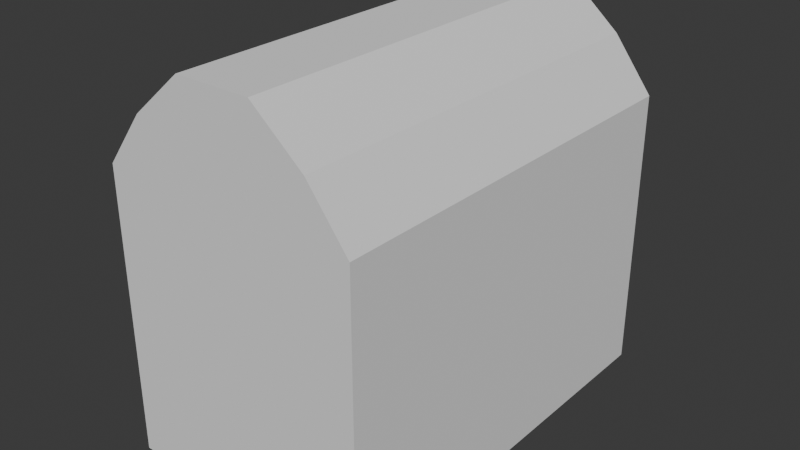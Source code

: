 # Source: obj_chest_bellaMartos_01.blend  (saved by Blender 4.5.90; exported with 4.5.12 LTS)
import bpy
from mathutils import Matrix  # noqa: F401  (used for matrix-valued properties, if any)

bpy.ops.wm.read_factory_settings(use_empty=True)
scene = bpy.context.scene
scene.name = 'Scene'

# ---- collections
col_collection = bpy.data.collections.new('Collection'); scene.collection.children.link(col_collection)

# ---- world
world_world = bpy.data.worlds.new('World'); scene.world = world_world
world_world.use_nodes = True; world_world.node_tree.nodes.clear()
_N = world_world.node_tree.nodes; _L = world_world.node_tree.links
n0 = _N.new('ShaderNodeOutputWorld'); n0.name = 'World Output'; n0.location = (200, 100)
n1 = _N.new('ShaderNodeBackground'); n1.name = 'Background'; n1.location = (-200, 100)
n1.inputs[0].default_value = (0.05088, 0.05088, 0.05088, 1.0)
_L.new(n1.outputs[0], n0.inputs[0])
n0.is_active_output = True
world_world.color = (0.05088, 0.05088, 0.05088)
world_world.sun_shadow_jitter_overblur = 0.0

# ---- meshes
me_cube_003 = bpy.data.meshes.new('Cube.003')
me_cube_003.from_pydata([(-1.0, -1.0, -1.0), (-1.0, -1.0, 1.0), (1.0, 1.0, -1.0), (-1.0, 0.0, -1.0), (-1.0, 0.0, 1.0), (0.0, -1.0, -1.0), (0.0, -1.0, 1.0), (0.0, 0.0, 1.54), (0.0, 0.0, -1.0), (-1.0, -1.0, 0.2123), (-1.0, 0.0, 0.2123), (0.0, -1.0, 0.2123), (-1.0, 0.0, -0.3939), (0.0, -1.0, -0.3939), (-1.0, -1.0, -0.3939), (-0.2933, -1.0, 1.0), (-0.2933, 0.0, -1.0), (-0.2933, -1.0, -1.0), (-0.2933, 0.0, 1.0), (-0.2933, -1.0, 0.2123), (-0.2933, -1.0, -0.3939), (-1.0, -0.5, -1.0), (-1.0, -0.5, 1.0), (0.0, -0.5, 1.54), (0.0, -0.5, -1.0), (-1.0, -0.5, 0.2123), (-1.0, -0.5, -0.3939), (-0.2933, -0.5, -1.0), (-0.2933, -1.0, 1.67), (-0.6897, -1.0, 1.366), (-0.6897, -0.5, 1.366), (-0.6897, 0.0, 1.366), (-0.2933, 0.0, 1.67), (0.0, 0.0, 1.67), (0.0, -0.5, 1.67), (0.0, -1.0, 1.67), (-0.2933, -0.5, 1.67)], [], [(19, 15, 1, 9), (18, 4, 31, 32), (25, 22, 4, 10), (27, 24, 5, 17), (26, 25, 10, 12), (20, 19, 9, 14), (17, 20, 14, 0), (21, 26, 12, 3), (5, 13, 20, 17), (13, 11, 19, 20), (21, 27, 17, 0), (6, 23, 34, 35), (11, 6, 15, 19), (15, 6, 35, 28), (3, 16, 27, 21), (0, 14, 26, 21), (14, 9, 25, 26), (16, 8, 24, 27), (9, 1, 22, 25), (23, 7, 33, 34), (36, 30, 29, 28), (34, 36, 28, 35), (33, 32, 36, 34), (32, 31, 30, 36), (1, 15, 28, 29), (22, 1, 29, 30), (7, 18, 32, 33), (4, 22, 30, 31)])
_uv = me_cube_003.uv_layers.new(name='UVMap')
_uv.uv.foreach_set('vector', [0.5, 0.9117, 0.625, 0.9117, 0.625, 1.0, 0.5, 1.0, 0.0, 0.0, 0.0, 0.0, 0.0, 0.0, 0.0, 0.0, 0.5, 0.0625, 0.625, 0.0625, 0.625, 0.125, 0.5, 0.125, 0.2133, 0.6875, 0.25, 0.6875, 0.25, 0.75, 0.2133, 0.75, 0.4375, 0.0625, 0.5, 0.0625, 0.5, 0.125, 0.4375, 0.125, 0.4375, 0.9117, 0.5, 0.9117, 0.5, 1.0, 0.4375, 1.0, 0.375, 0.9117, 0.4375, 0.9117, 0.4375, 1.0, 0.375, 1.0, 0.375, 0.0625, 0.4375, 0.0625, 0.4375, 0.125, 0.375, 0.125, 0.375, 0.875, 0.4375, 0.875, 0.4375, 0.9117, 0.375, 0.9117, 0.4375, 0.875, 0.5, 0.875, 0.5, 0.9117, 0.4375, 0.9117, 0.125, 0.6875, 0.2133, 0.6875, 0.2133, 0.75, 0.125, 0.75, 0.0, 0.0, 0.0, 0.0, 0.0, 0.0, 0.0, 0.0, 0.5, 0.875, 0.625, 0.875, 0.625, 0.9117, 0.5, 0.9117, 0.625, 0.9117, 0.625, 0.875, 0.625, 0.875, 0.625, 0.9117, 0.125, 0.625, 0.2133, 0.625, 0.2133, 0.6875, 0.125, 0.6875, 0.375, 0.0, 0.4375, 0.0, 0.4375, 0.0625, 0.375, 0.0625, 0.4375, 0.0, 0.5, 0.0, 0.5, 0.0625, 0.4375, 0.0625, 0.2133, 0.625, 0.25, 0.625, 0.25, 0.6875, 0.2133, 0.6875, 0.5, 0.0, 0.625, 0.0, 0.625, 0.0625, 0.5, 0.0625, 0.0, 0.0, 0.0, 0.0, 0.0, 0.0, 0.0, 0.0, 0.7867, 0.6875, 0.8363, 0.6875, 0.8363, 0.75, 0.7867, 0.75, 0.75, 0.6875, 0.7867, 0.6875, 0.7867, 0.75, 0.75, 0.75, 0.75, 0.625, 0.7867, 0.625, 0.7867, 0.6875, 0.75, 0.6875, 0.7867, 0.625, 0.8363, 0.625, 0.8363, 0.6875, 0.7867, 0.6875, 0.625, 1.0, 0.625, 0.9117, 0.625, 0.9117, 0.625, 0.9612, 0.625, 0.0625, 0.625, 0.0, 0.625, 0.0, 0.625, 0.0625, 0.0, 0.0, 0.0, 0.0, 0.0, 0.0, 0.0, 0.0, 0.625, 0.125, 0.625, 0.0625, 0.625, 0.0625, 0.625, 0.125])
me_cube_003.update()

# ---- objects
ob_cube = bpy.data.objects.new('Cube', me_cube_003)

# ---- transforms, parenting, visibility, modifiers, constraints
ob_cube.location = (0.0, 0.0, 0.0)
ob_cube.scale = (1.152, 1.856, 1.285)
_m = ob_cube.modifiers.new('Mirror', 'MIRROR')
_m.use_axis = (True, True, False)

# ---- collection membership
col_collection.objects.link(ob_cube)

# ---- scene / render settings (as saved in the file)
scene.frame_start = 1; scene.frame_end = 250; scene.frame_set(1)
scene.render.engine = 'BLENDER_EEVEE_NEXT'
scene.render.bake_bias = 0.0
scene.render.bake_samples = 0
scene.cycles.sampling_pattern = 'TABULATED_SOBOL'
scene.eevee.use_volume_custom_range = False
bpy.context.view_layer.update()

# ---- added for rendering (the .blend has no active camera and no usable light): camera, sun
cam_auto = bpy.data.cameras.new('AutoCamera')
cam_auto.lens = 50.0
cam_auto.sensor_width = 36.0
cam_auto.clip_end = 1000.0
ob_auto_camera = bpy.data.objects.new('AutoCamera', cam_auto)
scene.collection.objects.link(ob_auto_camera)
ob_auto_camera.location = (5.13861, -6.16633, 4.5414)
ob_auto_camera.rotation_euler = (1.09748, -7.21219e-08, 0.694738)
scene.camera = ob_auto_camera
light_auto_sun = bpy.data.lights.new('AutoSun', 'SUN')
light_auto_sun.energy = 3.0
light_auto_sun.angle = 0.0523599
ob_auto_sun = bpy.data.objects.new('AutoSun', light_auto_sun)
scene.collection.objects.link(ob_auto_sun)
ob_auto_sun.rotation_euler = (0.872665, 0.174533, 0.523599)
bpy.context.view_layer.update()

